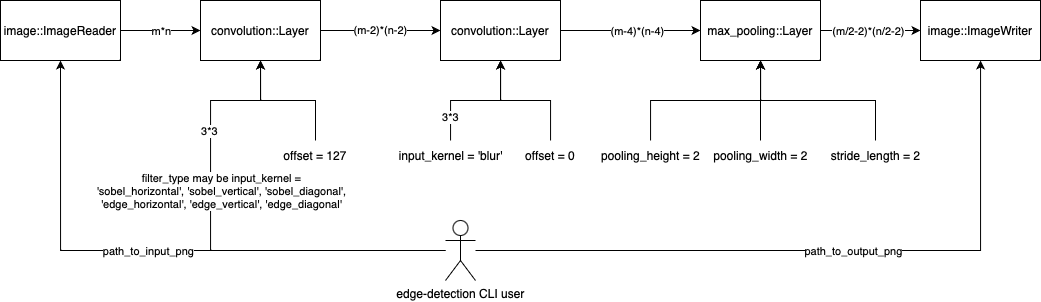

The diagram above was exported from draw.io. Its source (the exported page's mxGraphModel, read from the mxfile embedded in the PNG):
<mxGraphModel dx="1191" dy="798" grid="1" gridSize="10" guides="1" tooltips="1" connect="1" arrows="1" fold="1" page="1" pageScale="1" pageWidth="827" pageHeight="1169" math="0" shadow="0">
  <root>
    <mxCell id="0" />
    <mxCell id="1" parent="0" />
    <mxCell id="HDMh-oXKYMvLFCXhhsDX-1" value="image::ImageReader" style="rounded=0;whiteSpace=wrap;html=1;" parent="1" vertex="1">
      <mxGeometry x="80" y="250" width="120" height="60" as="geometry" />
    </mxCell>
    <mxCell id="HDMh-oXKYMvLFCXhhsDX-2" value="image::ImageWriter" style="rounded=0;whiteSpace=wrap;html=1;" parent="1" vertex="1">
      <mxGeometry x="1000" y="250" width="120" height="60" as="geometry" />
    </mxCell>
    <mxCell id="4xmYkNosZRxGP3_8BmRe-1" style="edgeStyle=orthogonalEdgeStyle;rounded=0;orthogonalLoop=1;jettySize=auto;html=1;entryX=0;entryY=0.5;entryDx=0;entryDy=0;" parent="1" source="HDMh-oXKYMvLFCXhhsDX-1" target="UA_zw5hWBfGRIOZFDHQv-1" edge="1">
      <mxGeometry relative="1" as="geometry">
        <mxPoint x="301.9999999999998" y="280" as="targetPoint" />
      </mxGeometry>
    </mxCell>
    <mxCell id="UA_zw5hWBfGRIOZFDHQv-7" value="m*n" style="edgeLabel;html=1;align=center;verticalAlign=middle;resizable=0;points=[];" parent="4xmYkNosZRxGP3_8BmRe-1" vertex="1" connectable="0">
      <mxGeometry x="-0.3044" y="2" relative="1" as="geometry">
        <mxPoint x="12" y="2" as="offset" />
      </mxGeometry>
    </mxCell>
    <mxCell id="UA_zw5hWBfGRIOZFDHQv-4" value="(m-2)*(n-2)" style="edgeStyle=orthogonalEdgeStyle;rounded=0;orthogonalLoop=1;jettySize=auto;html=1;" parent="1" source="UA_zw5hWBfGRIOZFDHQv-1" target="UA_zw5hWBfGRIOZFDHQv-3" edge="1">
      <mxGeometry relative="1" as="geometry" />
    </mxCell>
    <mxCell id="UA_zw5hWBfGRIOZFDHQv-1" value="convolution::Layer" style="rounded=0;whiteSpace=wrap;html=1;align=center;verticalAlign=middle;" parent="1" vertex="1">
      <mxGeometry x="280" y="250" width="120" height="60" as="geometry" />
    </mxCell>
    <mxCell id="UA_zw5hWBfGRIOZFDHQv-6" style="edgeStyle=orthogonalEdgeStyle;rounded=0;orthogonalLoop=1;jettySize=auto;html=1;entryX=0;entryY=0.5;entryDx=0;entryDy=0;" parent="1" source="UA_zw5hWBfGRIOZFDHQv-2" target="HDMh-oXKYMvLFCXhhsDX-2" edge="1">
      <mxGeometry relative="1" as="geometry" />
    </mxCell>
    <mxCell id="UA_zw5hWBfGRIOZFDHQv-9" value="(m/2-2)*(n/2-2)" style="edgeLabel;html=1;align=center;verticalAlign=middle;resizable=0;points=[];" parent="UA_zw5hWBfGRIOZFDHQv-6" vertex="1" connectable="0">
      <mxGeometry x="-0.275" y="2" relative="1" as="geometry">
        <mxPoint x="11" y="2" as="offset" />
      </mxGeometry>
    </mxCell>
    <mxCell id="UA_zw5hWBfGRIOZFDHQv-2" value="max_pooling::Layer" style="rounded=0;whiteSpace=wrap;html=1;align=center;verticalAlign=middle;" parent="1" vertex="1">
      <mxGeometry x="780" y="250" width="120" height="60" as="geometry" />
    </mxCell>
    <mxCell id="UA_zw5hWBfGRIOZFDHQv-5" style="edgeStyle=orthogonalEdgeStyle;rounded=0;orthogonalLoop=1;jettySize=auto;html=1;entryX=0;entryY=0.5;entryDx=0;entryDy=0;" parent="1" source="UA_zw5hWBfGRIOZFDHQv-3" target="UA_zw5hWBfGRIOZFDHQv-2" edge="1">
      <mxGeometry relative="1" as="geometry">
        <mxPoint x="700" y="280" as="sourcePoint" />
      </mxGeometry>
    </mxCell>
    <mxCell id="UA_zw5hWBfGRIOZFDHQv-8" value="(m-4)*(n-4)" style="edgeLabel;html=1;align=center;verticalAlign=middle;resizable=0;points=[];" parent="UA_zw5hWBfGRIOZFDHQv-5" vertex="1" connectable="0">
      <mxGeometry x="-0.3044" y="-2" relative="1" as="geometry">
        <mxPoint x="28" y="-2" as="offset" />
      </mxGeometry>
    </mxCell>
    <mxCell id="UA_zw5hWBfGRIOZFDHQv-3" value="convolution::Layer" style="rounded=0;whiteSpace=wrap;html=1;align=center;verticalAlign=middle;" parent="1" vertex="1">
      <mxGeometry x="520" y="250" width="120" height="60" as="geometry" />
    </mxCell>
    <mxCell id="UA_zw5hWBfGRIOZFDHQv-11" style="edgeStyle=orthogonalEdgeStyle;rounded=0;orthogonalLoop=1;jettySize=auto;html=1;entryX=0.5;entryY=1;entryDx=0;entryDy=0;" parent="1" source="UA_zw5hWBfGRIOZFDHQv-10" target="HDMh-oXKYMvLFCXhhsDX-1" edge="1">
      <mxGeometry relative="1" as="geometry" />
    </mxCell>
    <mxCell id="UA_zw5hWBfGRIOZFDHQv-12" value="path_to_input_png" style="edgeLabel;html=1;align=center;verticalAlign=middle;resizable=0;points=[];" parent="UA_zw5hWBfGRIOZFDHQv-11" vertex="1" connectable="0">
      <mxGeometry x="0.0338" y="3" relative="1" as="geometry">
        <mxPoint y="-3" as="offset" />
      </mxGeometry>
    </mxCell>
    <mxCell id="UA_zw5hWBfGRIOZFDHQv-13" style="edgeStyle=orthogonalEdgeStyle;rounded=0;orthogonalLoop=1;jettySize=auto;html=1;" parent="1" source="UA_zw5hWBfGRIOZFDHQv-10" target="HDMh-oXKYMvLFCXhhsDX-2" edge="1">
      <mxGeometry relative="1" as="geometry" />
    </mxCell>
    <mxCell id="UA_zw5hWBfGRIOZFDHQv-14" value="path_to_output_png" style="edgeLabel;html=1;align=center;verticalAlign=middle;resizable=0;points=[];" parent="UA_zw5hWBfGRIOZFDHQv-13" vertex="1" connectable="0">
      <mxGeometry x="0.088" y="4" relative="1" as="geometry">
        <mxPoint y="4" as="offset" />
      </mxGeometry>
    </mxCell>
    <mxCell id="UA_zw5hWBfGRIOZFDHQv-30" style="edgeStyle=orthogonalEdgeStyle;rounded=0;orthogonalLoop=1;jettySize=auto;html=1;entryX=0.5;entryY=1;entryDx=0;entryDy=0;" parent="1" source="UA_zw5hWBfGRIOZFDHQv-10" target="UA_zw5hWBfGRIOZFDHQv-1" edge="1">
      <mxGeometry relative="1" as="geometry">
        <Array as="points">
          <mxPoint x="290" y="500" />
          <mxPoint x="290" y="350" />
          <mxPoint x="340" y="350" />
        </Array>
      </mxGeometry>
    </mxCell>
    <mxCell id="UA_zw5hWBfGRIOZFDHQv-31" value="filter_type may be input_kernel = &lt;br&gt;'sobel_horizontal', 'sobel_vertical', 'sobel_diagonal', &lt;br&gt;'edge_horizontal', 'edge_vertical', 'edge_diagonal'" style="edgeLabel;html=1;align=center;verticalAlign=middle;resizable=0;points=[];" parent="UA_zw5hWBfGRIOZFDHQv-30" vertex="1" connectable="0">
      <mxGeometry x="0.2771" y="3" relative="1" as="geometry">
        <mxPoint x="13" y="9" as="offset" />
      </mxGeometry>
    </mxCell>
    <mxCell id="UA_zw5hWBfGRIOZFDHQv-32" value="3*3" style="edgeLabel;html=1;align=center;verticalAlign=middle;resizable=0;points=[];" parent="UA_zw5hWBfGRIOZFDHQv-30" vertex="1" connectable="0">
      <mxGeometry x="0.5908" y="2" relative="1" as="geometry">
        <mxPoint y="23" as="offset" />
      </mxGeometry>
    </mxCell>
    <mxCell id="UA_zw5hWBfGRIOZFDHQv-10" value="edge-detection CLI user" style="shape=umlActor;verticalLabelPosition=bottom;verticalAlign=top;html=1;outlineConnect=0;" parent="1" vertex="1">
      <mxGeometry x="525" y="470" width="30" height="60" as="geometry" />
    </mxCell>
    <mxCell id="UA_zw5hWBfGRIOZFDHQv-20" style="edgeStyle=orthogonalEdgeStyle;rounded=0;orthogonalLoop=1;jettySize=auto;html=1;" parent="1" source="UA_zw5hWBfGRIOZFDHQv-17" target="UA_zw5hWBfGRIOZFDHQv-2" edge="1">
      <mxGeometry relative="1" as="geometry" />
    </mxCell>
    <mxCell id="UA_zw5hWBfGRIOZFDHQv-17" value="pooling_height = 2" style="text;html=1;align=center;verticalAlign=middle;resizable=0;points=[];autosize=1;strokeColor=none;fillColor=none;" parent="1" vertex="1">
      <mxGeometry x="670" y="390" width="120" height="30" as="geometry" />
    </mxCell>
    <mxCell id="UA_zw5hWBfGRIOZFDHQv-21" style="edgeStyle=orthogonalEdgeStyle;rounded=0;orthogonalLoop=1;jettySize=auto;html=1;" parent="1" source="UA_zw5hWBfGRIOZFDHQv-18" target="UA_zw5hWBfGRIOZFDHQv-2" edge="1">
      <mxGeometry relative="1" as="geometry" />
    </mxCell>
    <mxCell id="UA_zw5hWBfGRIOZFDHQv-18" value="pooling_width = 2" style="text;html=1;align=center;verticalAlign=middle;resizable=0;points=[];autosize=1;strokeColor=none;fillColor=none;" parent="1" vertex="1">
      <mxGeometry x="780" y="390" width="120" height="30" as="geometry" />
    </mxCell>
    <mxCell id="UA_zw5hWBfGRIOZFDHQv-22" style="edgeStyle=orthogonalEdgeStyle;rounded=0;orthogonalLoop=1;jettySize=auto;html=1;" parent="1" source="UA_zw5hWBfGRIOZFDHQv-19" target="UA_zw5hWBfGRIOZFDHQv-2" edge="1">
      <mxGeometry relative="1" as="geometry" />
    </mxCell>
    <mxCell id="UA_zw5hWBfGRIOZFDHQv-19" value="stride_length = 2" style="text;html=1;align=center;verticalAlign=middle;resizable=0;points=[];autosize=1;strokeColor=none;fillColor=none;" parent="1" vertex="1">
      <mxGeometry x="900" y="390" width="110" height="30" as="geometry" />
    </mxCell>
    <mxCell id="UA_zw5hWBfGRIOZFDHQv-25" style="edgeStyle=orthogonalEdgeStyle;rounded=0;orthogonalLoop=1;jettySize=auto;html=1;" parent="1" source="UA_zw5hWBfGRIOZFDHQv-23" target="UA_zw5hWBfGRIOZFDHQv-3" edge="1">
      <mxGeometry relative="1" as="geometry" />
    </mxCell>
    <mxCell id="UA_zw5hWBfGRIOZFDHQv-23" value="offset = 0" style="text;html=1;strokeColor=none;fillColor=none;align=center;verticalAlign=middle;whiteSpace=wrap;rounded=0;" parent="1" vertex="1">
      <mxGeometry x="600" y="390" width="60" height="30" as="geometry" />
    </mxCell>
    <mxCell id="UA_zw5hWBfGRIOZFDHQv-28" style="edgeStyle=orthogonalEdgeStyle;rounded=0;orthogonalLoop=1;jettySize=auto;html=1;" parent="1" source="UA_zw5hWBfGRIOZFDHQv-24" target="UA_zw5hWBfGRIOZFDHQv-1" edge="1">
      <mxGeometry relative="1" as="geometry" />
    </mxCell>
    <mxCell id="UA_zw5hWBfGRIOZFDHQv-24" value="offset = 127" style="text;html=1;strokeColor=none;fillColor=none;align=center;verticalAlign=middle;whiteSpace=wrap;rounded=0;" parent="1" vertex="1">
      <mxGeometry x="360" y="390" width="70" height="30" as="geometry" />
    </mxCell>
    <mxCell id="UA_zw5hWBfGRIOZFDHQv-27" style="edgeStyle=orthogonalEdgeStyle;rounded=0;orthogonalLoop=1;jettySize=auto;html=1;" parent="1" source="UA_zw5hWBfGRIOZFDHQv-26" target="UA_zw5hWBfGRIOZFDHQv-3" edge="1">
      <mxGeometry relative="1" as="geometry" />
    </mxCell>
    <mxCell id="UA_zw5hWBfGRIOZFDHQv-29" value="3*3" style="edgeLabel;html=1;align=center;verticalAlign=middle;resizable=0;points=[];" parent="UA_zw5hWBfGRIOZFDHQv-27" vertex="1" connectable="0">
      <mxGeometry x="-0.6392" y="1" relative="1" as="geometry">
        <mxPoint as="offset" />
      </mxGeometry>
    </mxCell>
    <mxCell id="UA_zw5hWBfGRIOZFDHQv-26" value="input_kernel = 'blur'" style="text;html=1;align=center;verticalAlign=middle;resizable=0;points=[];autosize=1;strokeColor=none;fillColor=none;" parent="1" vertex="1">
      <mxGeometry x="465" y="390" width="130" height="30" as="geometry" />
    </mxCell>
  </root>
</mxGraphModel>